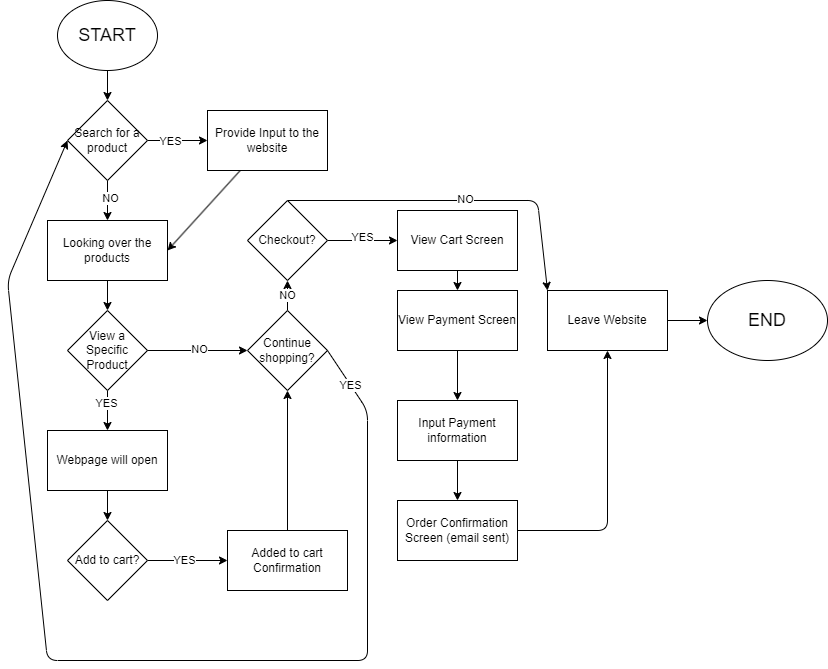

The diagram above was exported from draw.io. Its source (the exported page's mxGraphModel, read from the mxfile embedded in the PNG):
<mxGraphModel dx="1498" dy="851" grid="1" gridSize="10" guides="1" tooltips="1" connect="1" arrows="1" fold="1" page="1" pageScale="1" pageWidth="850" pageHeight="1100" math="0" shadow="0">
  <root>
    <mxCell id="0" />
    <mxCell id="1" parent="0" />
    <mxCell id="11" style="edgeStyle=none;html=1;exitX=0.5;exitY=1;exitDx=0;exitDy=0;entryX=0.5;entryY=0;entryDx=0;entryDy=0;" edge="1" parent="1" source="2" target="3">
      <mxGeometry relative="1" as="geometry" />
    </mxCell>
    <mxCell id="2" value="&lt;font style=&quot;font-size: 18px;&quot;&gt;START&lt;/font&gt;" style="ellipse;whiteSpace=wrap;html=1;" vertex="1" parent="1">
      <mxGeometry x="70" y="110" width="100" height="70" as="geometry" />
    </mxCell>
    <mxCell id="6" value="" style="edgeStyle=none;html=1;" edge="1" parent="1" source="3" target="5">
      <mxGeometry relative="1" as="geometry" />
    </mxCell>
    <mxCell id="10" value="YES" style="edgeLabel;html=1;align=center;verticalAlign=middle;resizable=0;points=[];" vertex="1" connectable="0" parent="6">
      <mxGeometry x="-0.2667" relative="1" as="geometry">
        <mxPoint as="offset" />
      </mxGeometry>
    </mxCell>
    <mxCell id="8" style="edgeStyle=none;html=1;exitX=0.5;exitY=1;exitDx=0;exitDy=0;entryX=0.5;entryY=0;entryDx=0;entryDy=0;" edge="1" parent="1" source="3" target="4">
      <mxGeometry relative="1" as="geometry" />
    </mxCell>
    <mxCell id="9" value="NO" style="edgeLabel;html=1;align=center;verticalAlign=middle;resizable=0;points=[];" vertex="1" connectable="0" parent="8">
      <mxGeometry x="-0.16" y="2" relative="1" as="geometry">
        <mxPoint as="offset" />
      </mxGeometry>
    </mxCell>
    <mxCell id="3" value="Search for a product" style="rhombus;whiteSpace=wrap;html=1;" vertex="1" parent="1">
      <mxGeometry x="80" y="210" width="80" height="80" as="geometry" />
    </mxCell>
    <mxCell id="13" value="" style="edgeStyle=none;html=1;" edge="1" parent="1" source="4" target="12">
      <mxGeometry relative="1" as="geometry" />
    </mxCell>
    <mxCell id="4" value="Looking over the products" style="rounded=0;whiteSpace=wrap;html=1;" vertex="1" parent="1">
      <mxGeometry x="60" y="330" width="120" height="60" as="geometry" />
    </mxCell>
    <mxCell id="7" style="edgeStyle=none;html=1;entryX=1;entryY=0.5;entryDx=0;entryDy=0;" edge="1" parent="1" source="5" target="4">
      <mxGeometry relative="1" as="geometry" />
    </mxCell>
    <mxCell id="5" value="Provide Input to the website" style="whiteSpace=wrap;html=1;" vertex="1" parent="1">
      <mxGeometry x="220" y="220" width="120" height="60" as="geometry" />
    </mxCell>
    <mxCell id="31" value="" style="edgeStyle=none;html=1;" edge="1" parent="1" source="12" target="30">
      <mxGeometry relative="1" as="geometry" />
    </mxCell>
    <mxCell id="32" value="YES" style="edgeLabel;html=1;align=center;verticalAlign=middle;resizable=0;points=[];" vertex="1" connectable="0" parent="31">
      <mxGeometry x="-0.4" y="-2" relative="1" as="geometry">
        <mxPoint as="offset" />
      </mxGeometry>
    </mxCell>
    <mxCell id="12" value="View a Specific Product" style="rhombus;whiteSpace=wrap;html=1;" vertex="1" parent="1">
      <mxGeometry x="80" y="420" width="80" height="80" as="geometry" />
    </mxCell>
    <mxCell id="21" value="" style="edgeStyle=none;html=1;" edge="1" parent="1" source="18" target="20">
      <mxGeometry relative="1" as="geometry" />
    </mxCell>
    <mxCell id="29" value="YES" style="edgeLabel;html=1;align=center;verticalAlign=middle;resizable=0;points=[];" vertex="1" connectable="0" parent="21">
      <mxGeometry x="-0.1067" y="1" relative="1" as="geometry">
        <mxPoint as="offset" />
      </mxGeometry>
    </mxCell>
    <mxCell id="18" value="Add to cart?" style="rhombus;whiteSpace=wrap;html=1;" vertex="1" parent="1">
      <mxGeometry x="80" y="630" width="80" height="80" as="geometry" />
    </mxCell>
    <mxCell id="34" style="edgeStyle=none;html=1;entryX=0.5;entryY=1;entryDx=0;entryDy=0;" edge="1" parent="1" source="20" target="24">
      <mxGeometry relative="1" as="geometry" />
    </mxCell>
    <mxCell id="20" value="Added to cart Confirmation" style="whiteSpace=wrap;html=1;" vertex="1" parent="1">
      <mxGeometry x="240" y="640" width="120" height="60" as="geometry" />
    </mxCell>
    <mxCell id="40" value="" style="edgeStyle=none;html=1;" edge="1" parent="1" source="24" target="39">
      <mxGeometry relative="1" as="geometry" />
    </mxCell>
    <mxCell id="50" value="NO" style="edgeLabel;html=1;align=center;verticalAlign=middle;resizable=0;points=[];" vertex="1" connectable="0" parent="40">
      <mxGeometry x="0.0667" y="1" relative="1" as="geometry">
        <mxPoint as="offset" />
      </mxGeometry>
    </mxCell>
    <mxCell id="24" value="Continue shopping?" style="rhombus;whiteSpace=wrap;html=1;" vertex="1" parent="1">
      <mxGeometry x="260" y="420" width="80" height="80" as="geometry" />
    </mxCell>
    <mxCell id="26" style="edgeStyle=none;html=1;entryX=0;entryY=0.5;entryDx=0;entryDy=0;" edge="1" parent="1" source="12" target="24">
      <mxGeometry relative="1" as="geometry" />
    </mxCell>
    <mxCell id="27" value="NO" style="edgeLabel;html=1;align=center;verticalAlign=middle;resizable=0;points=[];" vertex="1" connectable="0" parent="26">
      <mxGeometry x="0.0121" y="2" relative="1" as="geometry">
        <mxPoint as="offset" />
      </mxGeometry>
    </mxCell>
    <mxCell id="33" value="" style="edgeStyle=none;html=1;" edge="1" parent="1" source="30" target="18">
      <mxGeometry relative="1" as="geometry" />
    </mxCell>
    <mxCell id="30" value="Webpage will open" style="rounded=0;whiteSpace=wrap;html=1;" vertex="1" parent="1">
      <mxGeometry x="60" y="540" width="120" height="60" as="geometry" />
    </mxCell>
    <mxCell id="51" style="edgeStyle=none;html=1;entryX=0;entryY=0.5;entryDx=0;entryDy=0;exitX=1;exitY=0.5;exitDx=0;exitDy=0;" edge="1" parent="1" source="24" target="3">
      <mxGeometry relative="1" as="geometry">
        <mxPoint x="30" y="350" as="targetPoint" />
        <mxPoint x="380" y="480" as="sourcePoint" />
        <Array as="points">
          <mxPoint x="380" y="520" />
          <mxPoint x="380" y="770" />
          <mxPoint x="60" y="770" />
          <mxPoint x="20" y="390" />
        </Array>
      </mxGeometry>
    </mxCell>
    <mxCell id="53" value="YES" style="edgeLabel;html=1;align=center;verticalAlign=middle;resizable=0;points=[];" vertex="1" connectable="0" parent="51">
      <mxGeometry x="-0.9304" relative="1" as="geometry">
        <mxPoint as="offset" />
      </mxGeometry>
    </mxCell>
    <mxCell id="42" value="" style="edgeStyle=none;html=1;entryX=0;entryY=0;entryDx=0;entryDy=0;exitX=0.5;exitY=0;exitDx=0;exitDy=0;" edge="1" parent="1" source="39" target="41">
      <mxGeometry relative="1" as="geometry">
        <mxPoint x="400" y="280" as="targetPoint" />
        <Array as="points">
          <mxPoint x="550" y="310" />
        </Array>
      </mxGeometry>
    </mxCell>
    <mxCell id="45" value="NO" style="edgeLabel;html=1;align=center;verticalAlign=middle;resizable=0;points=[];" vertex="1" connectable="0" parent="42">
      <mxGeometry x="0.0397" y="1" relative="1" as="geometry">
        <mxPoint y="-1" as="offset" />
      </mxGeometry>
    </mxCell>
    <mxCell id="47" value="" style="edgeStyle=none;html=1;exitX=1;exitY=0.5;exitDx=0;exitDy=0;" edge="1" parent="1" source="39" target="46">
      <mxGeometry relative="1" as="geometry">
        <mxPoint x="350" y="350" as="sourcePoint" />
      </mxGeometry>
    </mxCell>
    <mxCell id="48" value="YES" style="edgeLabel;html=1;align=center;verticalAlign=middle;resizable=0;points=[];" vertex="1" connectable="0" parent="47">
      <mxGeometry x="-0.04" y="4" relative="1" as="geometry">
        <mxPoint as="offset" />
      </mxGeometry>
    </mxCell>
    <mxCell id="39" value="Checkout?" style="rhombus;whiteSpace=wrap;html=1;" vertex="1" parent="1">
      <mxGeometry x="260" y="310" width="80" height="80" as="geometry" />
    </mxCell>
    <mxCell id="44" value="" style="edgeStyle=none;html=1;" edge="1" parent="1" source="41" target="43">
      <mxGeometry relative="1" as="geometry" />
    </mxCell>
    <mxCell id="41" value="Leave Website" style="whiteSpace=wrap;html=1;" vertex="1" parent="1">
      <mxGeometry x="560" y="400" width="120" height="60" as="geometry" />
    </mxCell>
    <mxCell id="43" value="&lt;font style=&quot;font-size: 18px;&quot;&gt;END&lt;/font&gt;" style="ellipse;whiteSpace=wrap;html=1;" vertex="1" parent="1">
      <mxGeometry x="720" y="390" width="120" height="80" as="geometry" />
    </mxCell>
    <mxCell id="54" style="edgeStyle=none;html=1;exitX=0.5;exitY=1;exitDx=0;exitDy=0;entryX=0.5;entryY=0;entryDx=0;entryDy=0;" edge="1" parent="1" source="46" target="49">
      <mxGeometry relative="1" as="geometry" />
    </mxCell>
    <mxCell id="46" value="View Cart Screen" style="whiteSpace=wrap;html=1;" vertex="1" parent="1">
      <mxGeometry x="410" y="320" width="120" height="60" as="geometry" />
    </mxCell>
    <mxCell id="56" value="" style="edgeStyle=none;html=1;" edge="1" parent="1" source="49" target="55">
      <mxGeometry relative="1" as="geometry" />
    </mxCell>
    <mxCell id="49" value="View Payment Screen" style="rounded=0;whiteSpace=wrap;html=1;" vertex="1" parent="1">
      <mxGeometry x="410" y="400" width="120" height="60" as="geometry" />
    </mxCell>
    <mxCell id="58" value="" style="edgeStyle=none;html=1;" edge="1" parent="1" source="55" target="57">
      <mxGeometry relative="1" as="geometry" />
    </mxCell>
    <mxCell id="55" value="Input Payment information" style="rounded=0;whiteSpace=wrap;html=1;" vertex="1" parent="1">
      <mxGeometry x="410" y="510" width="120" height="60" as="geometry" />
    </mxCell>
    <mxCell id="60" style="edgeStyle=none;html=1;exitX=1;exitY=0.5;exitDx=0;exitDy=0;entryX=0.5;entryY=1;entryDx=0;entryDy=0;" edge="1" parent="1" source="57" target="41">
      <mxGeometry relative="1" as="geometry">
        <mxPoint x="790" y="640" as="targetPoint" />
        <Array as="points">
          <mxPoint x="620" y="640" />
        </Array>
      </mxGeometry>
    </mxCell>
    <mxCell id="57" value="Order Confirmation Screen (email sent)" style="rounded=0;whiteSpace=wrap;html=1;" vertex="1" parent="1">
      <mxGeometry x="410" y="610" width="120" height="60" as="geometry" />
    </mxCell>
  </root>
</mxGraphModel>